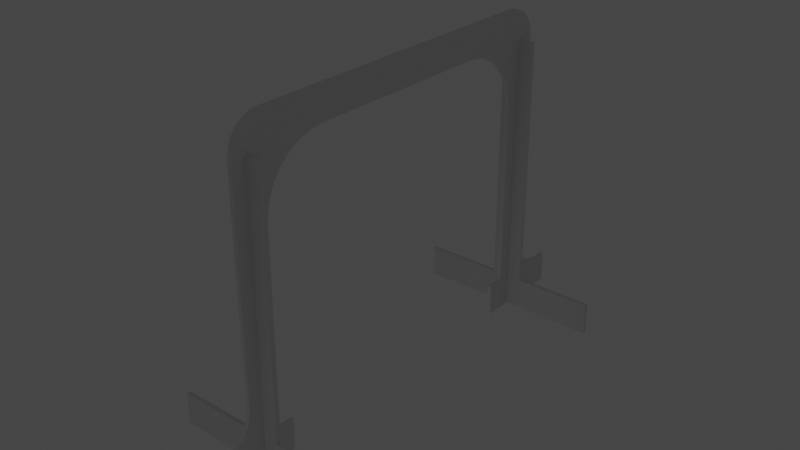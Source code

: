 # Source: frame_draft3.blend  (saved by Blender 3.3.6; exported with 4.5.12 LTS)
import bpy
from mathutils import Matrix  # noqa: F401  (used for matrix-valued properties, if any)

bpy.ops.wm.read_factory_settings(use_empty=True)
scene = bpy.context.scene
scene.name = 'Scene'

# ---- collections
col_collection = bpy.data.collections.new('Collection'); scene.collection.children.link(col_collection)

# ---- materials (node trees are filled in below, after node groups)
mat_material = bpy.data.materials.new('Material')
mat_material.alpha_threshold = 0.0
mat_material.use_transparent_shadow = False
mat_material.roughness = 0.5
mat_material.line_color = (0.0, 0.0, 0.0, 1.0)

# ---- material node trees
mat_material.use_nodes = True; mat_material.node_tree.nodes.clear()
_N = mat_material.node_tree.nodes; _L = mat_material.node_tree.links
n0 = _N.new('ShaderNodeOutputMaterial'); n0.name = 'Material Output'; n0.location = (300, 300)
n1 = _N.new('ShaderNodeBsdfPrincipled'); n1.name = 'Principled BSDF'; n1.location = (10, 300)
n1.distribution = 'GGX'
n1.subsurface_method = 'RANDOM_WALK_SKIN'
n1.inputs[3].default_value = 1.45
n1.inputs[27].default_value = (0.0, 0.0, 0.0, 1.0)
n1.inputs[28].default_value = 1.0
_L.new(n1.outputs[0], n0.inputs[0])
n0.is_active_output = True

# ---- world
world_world = bpy.data.worlds.new('World'); scene.world = world_world
world_world.use_nodes = True; world_world.node_tree.nodes.clear()
_N = world_world.node_tree.nodes; _L = world_world.node_tree.links
n0 = _N.new('ShaderNodeOutputWorld'); n0.name = 'World Output'; n0.location = (300, 300)
n1 = _N.new('ShaderNodeBackground'); n1.name = 'Background'; n1.location = (10, 300)
n1.inputs[0].default_value = (0.05088, 0.05088, 0.05088, 1.0)
_L.new(n1.outputs[0], n0.inputs[0])
n0.is_active_output = True
world_world.color = (0.05088, 0.05088, 0.05088)
world_world.use_sun_shadow = False
world_world.sun_shadow_jitter_overblur = 0.0

# ---- cameras
cam_camera = bpy.data.cameras.new('Camera')
cam_camera.clip_end = 100.0
cam_camera.ortho_scale = 7.314
cam_camera_001 = bpy.data.cameras.new('Camera.001')
cam_camera_001.clip_end = 100.0
cam_camera_001.ortho_scale = 7.314

# ---- lights
light_light = bpy.data.lights.new('Light', 'POINT')
light_light.transmission_factor = 0.0
light_light.energy = 1000.0
light_light.shadow_soft_size = 0.1
light_light.shadow_maximum_resolution = 0.006
light_light.use_absolute_resolution = True
light_light_001 = bpy.data.lights.new('Light.001', 'POINT')
light_light_001.transmission_factor = 0.0
light_light_001.energy = 1000.0
light_light_001.shadow_soft_size = 0.1
light_light_001.shadow_maximum_resolution = 0.006
light_light_001.use_absolute_resolution = True

# ---- meshes
me_cube_002 = bpy.data.meshes.new('Cube.002')
me_cube_002.from_pydata([(5.0, 0.6, 50.0), (5.0, 0.6, 0.0), (5.0, -0.6, 50.0), (5.0, -0.6, 0.0), (-5.0, 0.6, 50.0), (-5.0, -0.6, 50.0), (-5.0, -0.6, 10.0), (-5.0, 0.6, 10.0), (105.0, 0.6, -2.771e-05), (105.0, -0.6, -2.771e-05), (115.1, 0.6, 10.0), (115.1, -0.6, 10.0), (105.0, -0.6, 50.02), (105.0, 0.6, 50.02), (115.1, 0.6, 50.02), (115.1, -0.6, 50.02), (5.0, 0.6, 30.03), (25.03, 0.6, 10.0), (5.0, 0.6, 4.959e-05), (-5.0, 0.6, 10.0), (5.502, 0.6, 25.57), (-0.6, -0.6, 10.02), (6.983, 0.6, 21.34), (9.369, 0.6, 17.54), (12.54, 0.6, 14.37), (0.6, -0.6, 10.02), (-0.6, 0.6, 35.0), (16.34, 0.6, 11.98), (20.57, 0.6, 10.5), (-0.6, -0.6, 35.0), (0.6, 0.6, 35.0), (25.03, -0.6, 10.0), (5.0, -0.6, 30.03), (0.6, -0.6, 35.0), (-5.0, -0.6, 10.0), (5.0, -0.6, 4.959e-05), (20.57, -0.6, 10.5), (16.34, -0.6, 11.98), (12.54, -0.6, 14.37), (9.369, -0.6, 17.54), (6.983, -0.6, 21.34), (5.502, -0.6, 25.57), (85.02, 0.6, 10.0), (105.0, 0.6, 30.03), (115.1, 0.6, 10.0), (105.0, 0.6, 2.193e-05), (89.47, 0.6, 10.5), (93.71, 0.6, 11.98), (97.5, 0.6, 14.37), (100.7, 0.6, 17.54), (103.1, 0.6, 21.34), (104.5, 0.6, 25.57), (105.0, -0.6, 30.03), (85.02, -0.6, 10.0), (105.0, -0.6, 2.193e-05), (115.1, -0.6, 10.0), (104.5, -0.6, 25.57), (103.1, -0.6, 21.34), (100.7, -0.6, 17.54), (97.5, -0.6, 14.37), (93.71, -0.6, 11.98), (89.47, -0.6, 10.5), (2.412, 0.6, 0.3407), (0.0, 0.6, 1.34), (-2.071, 0.6, 2.929), (109.4, -0.6, 10.02), (-3.66, 0.6, 5.0), (-4.659, 0.6, 7.412), (110.6, -0.6, 10.02), (-4.659, -0.6, 7.412), (109.4, -0.6, 35.0), (-3.66, -0.6, 5.0), (-2.071, -0.6, 2.929), (110.6, -0.6, 35.0), (0.0, -0.6, 1.34), (2.412, -0.6, 0.3407), (114.7, 0.6, 7.412), (113.7, 0.6, 5.0), (112.1, 0.6, 2.929), (110.0, 0.6, 1.34), (107.6, 0.6, 0.3407), (107.6, -0.6, 0.3407), (110.0, -0.6, 1.34), (112.1, -0.6, 2.929), (113.7, -0.6, 5.0), (114.7, -0.6, 7.412), (0.6, 0.6, 50.0), (-0.6, 0.6, 50.0), (-0.6, -0.6, 50.0), (0.6, -0.6, 50.0), (109.4, -0.6, 21.31), (110.6, -0.6, 18.91), (110.6, -0.6, 50.02), (109.4, -0.6, 50.02), (109.4, 0.6, 35.0), (109.4, 0.6, 50.02), (110.6, 0.6, 35.0), (110.6, 0.6, 50.02), (0.6, 0.6, 15.3), (-0.6, 0.6, 14.16), (109.4, -0.6, 10.02), (110.6, -0.6, 10.02), (-0.6, 0.6, 18.81), (-0.6, -0.6, 18.81), (-0.6, -0.6, 18.81), (0.6, -0.6, 21.21), (0.6, 0.6, 21.21), (0.6, 0.6, 18.3), (-0.1326, -0.6, 19.75), (-0.1326, -0.6, 19.75), (0.1093, 0.6, 20.23), (0.2285, 0.6, 17.75), (0.1093, 0.6, 20.23)], [], [(4, 5, 88, 87), (2, 0, 86, 89), (55, 54, 9, 81, 82, 83, 84, 85, 11), (6, 5, 4, 7), (19, 18, 1, 62, 63, 64, 66, 67, 7), (7, 4, 87, 26, 102, 19), (86, 0, 16, 106, 30), (26, 30, 106, 110, 112, 102), (112, 110, 106), (17, 31, 53, 42), (16, 0, 2, 32), (105, 32, 2, 89, 33), (88, 5, 6, 34, 103, 104, 29), (104, 103, 109, 108), (108, 109, 105, 33, 29, 104), (35, 3, 9, 54, 53, 31), (75, 3, 35, 34, 6, 69, 71, 72, 74), (3, 1, 8, 9), (55, 11, 15, 92, 91), (12, 52, 90, 93), (45, 44, 10, 76, 77, 78, 79, 80, 8), (14, 10, 44, 43, 13, 95, 94, 96, 97), (15, 14, 97, 92), (95, 13, 12, 93), (11, 10, 14, 15), (43, 52, 12, 13), (20, 22, 23, 24, 27, 28, 17, 18, 19, 102, 99, 98, 107, 106, 16), (107, 111, 102, 112, 106), (98, 99, 102, 111, 107), (34, 35, 31, 36, 37, 38, 39, 40, 41, 32, 105, 25, 21, 103), (103, 21, 25, 105, 109), (51, 43, 44, 45, 42, 46, 47, 48, 49, 50), (52, 56, 57, 58, 59, 60, 61, 53, 54, 55, 91, 101, 100, 90), (16, 32, 41, 20), (20, 41, 40, 22), (22, 40, 39, 23), (23, 39, 38, 24), (24, 38, 37, 27), (27, 37, 36, 28), (28, 36, 31, 17), (42, 53, 61, 46), (46, 61, 60, 47), (47, 60, 59, 48), (48, 59, 58, 49), (49, 58, 57, 50), (50, 57, 56, 51), (51, 56, 52, 43), (42, 45, 8, 1, 18, 17), (1, 3, 75, 62), (62, 75, 74, 63), (63, 74, 72, 64), (64, 72, 71, 66), (66, 71, 69, 67), (67, 69, 6, 7), (9, 8, 80, 81), (81, 80, 79, 82), (82, 79, 78, 83), (83, 78, 77, 84), (84, 77, 76, 85), (85, 76, 10, 11), (29, 26, 87, 88), (30, 33, 89, 86), (26, 29, 33, 30), (101, 68, 65, 100), (100, 65, 70, 94, 95, 93, 90), (96, 73, 68, 101, 91, 92, 97), (94, 70, 73, 96), (70, 65, 68, 73)])
_uv = me_cube_002.uv_layers.new(name='UVMap')
_uv.uv.foreach_set('vector', [0.875, 0.5, 0.875, 0.75, 0.765, 0.75, 0.765, 0.5, 0.625, 0.75, 0.625, 0.5, 0.735, 0.5, 0.735, 0.75, 0.425, 0.75, 0.375, 0.75, 0.375, 0.75, 0.3756, 0.75, 0.3772, 0.75, 0.3799, 0.75, 0.4, 0.75, 0.4121, 0.75, 0.425, 0.75, 0.425, 0.0, 0.625, 0.0, 0.625, 0.25, 0.425, 0.25, 0.425, 0.25, 0.375, 0.5, 0.375, 0.5, 0.3767, 0.4353, 0.3817, 0.375, 0.3896, 0.3232, 0.4, 0.2835, 0.4121, 0.2585, 0.425, 0.25, 0.425, 0.25, 0.625, 0.25, 0.625, 0.36, 0.55, 0.36, 0.4691, 0.36, 0.425, 0.25, 0.625, 0.39, 0.625, 0.5, 0.5251, 0.5, 0.4811, 0.39, 0.55, 0.39, 0.55, 0.36, 0.55, 0.39, 0.4811, 0.39, 0.4762, 0.3777, 0.4762, 0.3777, 0.4691, 0.36, 0.4762, 0.3777, 0.4762, 0.3777, 0.4811, 0.39, 0.425, 0.5, 0.425, 0.75, 0.425, 0.75, 0.425, 0.5, 0.5251, 0.5, 0.625, 0.5, 0.625, 0.75, 0.5251, 0.75, 0.4811, 0.86, 0.5251, 0.75, 0.625, 0.75, 0.625, 0.86, 0.55, 0.86, 0.625, 0.89, 0.625, 1.0, 0.425, 1.0, 0.425, 1.0, 0.4691, 0.89, 0.4691, 0.89, 0.55, 0.89, 0.4691, 0.89, 0.4691, 0.89, 0.4737, 0.8783, 0.4737, 0.8783, 0.4737, 0.8783, 0.4737, 0.8783, 0.4811, 0.86, 0.55, 0.86, 0.55, 0.89, 0.4691, 0.89, 0.375, 0.75, 0.375, 0.75, 0.375, 0.75, 0.375, 0.75, 0.425, 0.75, 0.425, 0.75, 0.3767, 0.8147, 0.375, 0.75, 0.375, 0.75, 0.425, 1.0, 0.425, 1.0, 0.4121, 0.9915, 0.4, 0.9665, 0.3896, 0.9268, 0.3817, 0.875, 0.375, 0.75, 0.375, 0.5, 0.375, 0.5, 0.375, 0.75, 0.425, 0.75, 0.425, 0.75, 0.425, 0.75, 0.425, 0.75, 0.425, 0.75, 0.425, 0.75, 0.425, 0.75, 0.425, 0.75, 0.425, 0.75, 0.375, 0.5, 0.425, 0.5, 0.425, 0.5, 0.4121, 0.5, 0.4, 0.5, 0.3799, 0.5, 0.3772, 0.5, 0.3756, 0.5, 0.375, 0.5, 0.425, 0.5, 0.425, 0.5, 0.425, 0.5, 0.425, 0.5, 0.425, 0.5, 0.425, 0.5, 0.425, 0.5, 0.425, 0.5, 0.425, 0.5, 0.425, 0.75, 0.425, 0.5, 0.425, 0.5, 0.425, 0.75, 0.425, 0.5, 0.425, 0.5, 0.425, 0.75, 0.425, 0.75, 0.425, 0.75, 0.425, 0.5, 0.425, 0.5, 0.425, 0.75, 0.425, 0.5, 0.425, 0.75, 0.425, 0.75, 0.425, 0.5, 0.5029, 0.5, 0.4817, 0.5, 0.4627, 0.5, 0.4468, 0.5, 0.4349, 0.5, 0.4275, 0.5, 0.425, 0.5, 0.375, 0.5, 0.425, 0.25, 0.4691, 0.36, 0.4458, 0.3427, 0.4515, 0.3666, 0.4665, 0.3782, 0.4811, 0.39, 0.5251, 0.5, 0.4665, 0.3782, 0.4638, 0.3697, 0.4691, 0.36, 0.4762, 0.3777, 0.4811, 0.39, 0.4515, 0.3666, 0.4458, 0.3427, 0.4691, 0.36, 0.4638, 0.3697, 0.4665, 0.3782, 0.425, 1.0, 0.375, 0.75, 0.425, 0.75, 0.425, 0.75, 0.425, 0.75, 0.425, 0.75, 0.425, 0.75, 0.425, 0.75, 0.425, 0.75, 0.425, 0.75, 0.425, 0.86, 0.4137, 0.8902, 0.4156, 0.9116, 0.425, 0.89, 0.425, 0.89, 0.4156, 0.9116, 0.4137, 0.8902, 0.425, 0.86, 0.425, 0.8783, 0.425, 0.5, 0.425, 0.5, 0.425, 0.5, 0.375, 0.5, 0.425, 0.5, 0.425, 0.5, 0.425, 0.5, 0.425, 0.5, 0.425, 0.5, 0.425, 0.5, 0.425, 0.75, 0.425, 0.75, 0.425, 0.75, 0.425, 0.75, 0.425, 0.75, 0.425, 0.75, 0.425, 0.75, 0.425, 0.75, 0.375, 0.75, 0.425, 0.75, 0.425, 0.75, 0.4155, 0.75, 0.4136, 0.75, 0.425, 0.75, 0.5251, 0.5, 0.5251, 0.75, 0.5029, 0.75, 0.5029, 0.5, 0.5029, 0.5, 0.5029, 0.75, 0.4817, 0.75, 0.4817, 0.5, 0.4817, 0.5, 0.4817, 0.75, 0.4627, 0.75, 0.4627, 0.5, 0.4627, 0.5, 0.4627, 0.75, 0.425, 0.75, 0.425, 0.5, 0.425, 0.5, 0.425, 0.75, 0.425, 0.75, 0.425, 0.5, 0.425, 0.5, 0.425, 0.75, 0.425, 0.75, 0.425, 0.5, 0.425, 0.5, 0.425, 0.75, 0.425, 0.75, 0.425, 0.5, 0.425, 0.5, 0.425, 0.75, 0.425, 0.75, 0.425, 0.5, 0.425, 0.5, 0.425, 0.75, 0.425, 0.75, 0.425, 0.5, 0.425, 0.5, 0.425, 0.75, 0.425, 0.75, 0.425, 0.5, 0.425, 0.5, 0.425, 0.75, 0.425, 0.75, 0.425, 0.5, 0.425, 0.5, 0.425, 0.75, 0.425, 0.75, 0.425, 0.5, 0.425, 0.5, 0.425, 0.75, 0.425, 0.75, 0.425, 0.5, 0.425, 0.5, 0.425, 0.75, 0.425, 0.75, 0.425, 0.5, 0.425, 0.5, 0.375, 0.5, 0.375, 0.5, 0.375, 0.5, 0.375, 0.5, 0.425, 0.5, 0.375, 0.5, 0.375, 0.75, 0.3103, 0.75, 0.3103, 0.5, 0.3103, 0.5, 0.3103, 0.75, 0.25, 0.75, 0.25, 0.5, 0.25, 0.5, 0.25, 0.75, 0.125, 0.75, 0.125, 0.5, 0.375, 0.25, 0.375, 1.0, 0.4, 0.5, 0.4, 0.25, 0.4, 0.25, 0.4, 0.5, 0.4121, 0.2588, 0.4121, 0.25, 0.4121, 0.25, 0.4121, 0.2588, 0.425, 0.0, 0.425, 0.25, 0.375, 0.75, 0.375, 0.5, 0.3756, 0.5, 0.3756, 0.75, 0.3756, 0.75, 0.3756, 0.5, 0.3772, 0.5, 0.3772, 0.75, 0.3772, 0.75, 0.3772, 0.5, 0.3799, 0.5, 0.3799, 0.75, 0.3799, 0.75, 0.3799, 0.5, 0.4, 0.5, 0.4, 0.75, 0.4, 0.75, 0.4, 0.5, 0.4121, 0.5, 0.4121, 0.75, 0.4121, 0.75, 0.4121, 0.5, 0.425, 0.5, 0.425, 0.75, 0.5625, 0.25, 0.5625, 0.25, 0.525, 0.25, 0.525, 0.25, 0.5625, 0.75, 0.5625, 0.75, 0.525, 0.75, 0.525, 0.75, 0.765, 0.5, 0.765, 0.75, 0.735, 0.75, 0.735, 0.5, 0.735, 0.75, 0.735, 0.75, 0.735, 0.5, 0.735, 0.5, 0.625, 0.25, 0.625, 0.25, 0.5625, 0.25, 0.5625, 0.25, 0.525, 0.25, 0.525, 0.25, 0.5968, 0.25, 0.5625, 0.75, 0.5625, 0.75, 0.625, 0.75, 0.625, 0.75, 0.6028, 0.75, 0.525, 0.75, 0.525, 0.75, 0.765, 0.5, 0.765, 0.75, 0.735, 0.75, 0.735, 0.5, 0.625, 0.75, 0.5001, 0.8125, 0.5001, 0.8125, 0.625, 0.75])
me_cube_002.materials.append(mat_material)
me_cube_002.use_mirror_vertex_groups = False
me_cube_002.update()
me_cube_005 = bpy.data.meshes.new('Cube.005')
me_cube_005.from_pydata([(5.0, 110.6, 89.98), (5.0, 109.4, 89.98), (-5.0, 110.6, 89.98), (5.0, 110.6, 10.0), (5.0, 110.6, 0.0), (-5.0, 110.6, 10.0), (5.0, 109.4, 10.0), (29.98, 110.6, 10.0), (29.98, 110.6, 0.0), (29.98, 109.4, 10.0), (29.98, 109.4, 0.0), (5.0, 109.4, 0.0), (-5.0, 109.4, 0.0), (-5.0, 110.6, 0.0), (-5.0, 109.4, 10.0), (-30.03, 109.4, 0.0), (-30.03, 110.6, 0.0), (-30.03, 109.4, 10.0), (-30.03, 110.6, 10.0), (-5.0, 109.4, 89.98), (0.6, 110.6, 89.98), (-0.6, 110.6, 89.98), (-0.6, 109.4, 89.98), (0.6, 109.4, 89.98), (-0.6, 110.6, 65.0), (0.6, 110.6, 65.0), (-0.6, 109.4, 65.0), (0.6, 109.4, 65.0), (-0.6, 110.6, 25.0), (-0.6, 110.6, 10.0), (0.6, 110.6, 25.0), (0.6, 110.6, 10.0), (-0.6, 110.6, 0.0), (0.6, 110.6, 0.0), (-0.6, 109.4, 10.0), (0.6, 109.4, 10.0), (0.6, 109.4, 0.0), (-0.6, 109.4, 0.0), (-0.6, 109.4, 25.0), (0.6, 109.4, 25.0)], [], [(3, 0, 1, 6), (2, 19, 22, 21), (23, 1, 0, 20), (5, 2, 21, 24, 25, 20, 0, 3, 31, 30, 28, 29), (4, 3, 7, 8), (31, 3, 4, 33), (13, 5, 29, 32), (3, 6, 9, 7), (8, 7, 9, 10), (6, 11, 10, 9), (11, 4, 8, 10), (14, 12, 37, 34), (11, 6, 35, 36), (33, 4, 11, 36), (12, 13, 32, 37), (13, 12, 15, 16), (12, 14, 17, 15), (15, 17, 18, 16), (14, 5, 18, 17), (5, 13, 16, 18), (14, 19, 2, 5), (6, 1, 23, 27, 26, 22, 19, 14, 34, 38, 39, 35), (27, 25, 24, 26), (24, 21, 22, 26), (20, 25, 27, 23), (28, 30, 39, 38), (32, 29, 28, 38, 34, 37), (39, 30, 31, 33, 36, 35)])
_uv = me_cube_005.uv_layers.new(name='UVMap')
_uv.uv.foreach_set('vector', [0.425, 0.5, 0.625, 0.5, 0.625, 0.75, 0.425, 0.75, 0.875, 0.5, 0.875, 0.75, 0.765, 0.75, 0.765, 0.5, 0.735, 0.75, 0.625, 0.75, 0.625, 0.5, 0.735, 0.5, 0.425, 0.25, 0.625, 0.25, 0.625, 0.36, 0.5625, 0.36, 0.5625, 0.39, 0.625, 0.39, 0.625, 0.5, 0.425, 0.5, 0.425, 0.39, 0.4625, 0.39, 0.4625, 0.36, 0.425, 0.36, 0.375, 0.5, 0.425, 0.5, 0.425, 0.5, 0.375, 0.5, 0.425, 0.39, 0.425, 0.5, 0.375, 0.5, 0.375, 0.39, 0.375, 0.25, 0.425, 0.25, 0.425, 0.36, 0.375, 0.36, 0.425, 0.5, 0.425, 0.75, 0.425, 0.75, 0.425, 0.5, 0.375, 0.5, 0.425, 0.5, 0.425, 0.75, 0.375, 0.75, 0.425, 0.75, 0.375, 0.75, 0.375, 0.75, 0.425, 0.75, 0.375, 0.75, 0.375, 0.5, 0.375, 0.5, 0.375, 0.75, 0.425, 1.0, 0.375, 1.0, 0.375, 0.89, 0.425, 0.89, 0.375, 0.75, 0.425, 0.75, 0.425, 0.86, 0.375, 0.86, 0.265, 0.5, 0.375, 0.5, 0.375, 0.75, 0.265, 0.75, 0.125, 0.75, 0.125, 0.5, 0.235, 0.5, 0.235, 0.75, 0.125, 0.5, 0.125, 0.75, 0.125, 0.75, 0.125, 0.5, 0.375, 1.0, 0.425, 1.0, 0.425, 1.0, 0.375, 1.0, 0.375, 0.0, 0.425, 0.0, 0.425, 0.25, 0.375, 0.25, 0.425, 0.0, 0.425, 0.25, 0.425, 0.25, 0.425, 0.0, 0.425, 0.25, 0.375, 0.25, 0.375, 0.25, 0.425, 0.25, 0.425, 0.0, 0.625, 0.0, 0.625, 0.25, 0.425, 0.25, 0.425, 0.75, 0.625, 0.75, 0.625, 0.86, 0.5625, 0.86, 0.5625, 0.89, 0.625, 0.89, 0.625, 1.0, 0.425, 1.0, 0.425, 0.89, 0.4625, 0.89, 0.4625, 0.86, 0.425, 0.86, 0.735, 0.75, 0.765, 0.75, 0.765, 0.5, 0.735, 0.5, 0.625, 0.25, 0.5001, 0.25, 0.5001, 0.25, 0.625, 0.25, 0.5001, 0.8125, 0.625, 0.75, 0.625, 0.75, 0.5001, 0.8125, 0.765, 0.75, 0.765, 0.5, 0.735, 0.5, 0.735, 0.75, 0.5, 0.75, 0.55, 0.75, 0.625, 0.75, 0.625, 0.75, 0.55, 0.75, 0.5, 0.75, 0.625, 0.25, 0.625, 0.25, 0.55, 0.25, 0.5, 0.25, 0.5, 0.25, 0.55, 0.25])
me_cube_005.materials.append(mat_material)
me_cube_005.use_mirror_vertex_groups = False
me_cube_005.update()
me_cube_006 = bpy.data.meshes.new('Cube.006')
me_cube_006.from_pydata([(5.0, 0.6, 50.0), (5.0, 0.6, 0.0), (5.0, -0.6, 50.0), (5.0, -0.6, 0.0), (-5.0, 0.6, 50.0), (-5.0, 0.6, 0.0), (-5.0, -0.6, 50.0), (-5.0, -0.6, 0.0), (5.0, 0.6, 10.0), (5.0, -0.6, 10.0), (-20.0, 0.6, 0.0), (-20.0, -0.6, 0.0), (9.999, 0.6, 10.0), (9.999, 0.6, 0.0), (9.999, -0.6, 10.0), (9.999, -0.6, 0.0), (-20.0, 0.6, 10.0), (-20.0, -0.6, 10.0), (-5.0, -0.6, 20.75), (-15.75, -0.6, 10.0), (-5.0, -0.6, 4.959e-05), (5.0, -0.6, 10.0), (-5.818, -0.6, 16.63), (-8.148, -0.6, 13.15), (-11.63, -0.6, 10.82), (-15.75, 0.6, 10.0), (-5.0, 0.6, 20.75), (5.0, 0.6, 10.0), (-0.6, -0.6, 25.0), (-5.0, 0.6, 4.959e-05), (-0.6, -0.6, 10.0), (-11.63, 0.6, 10.82), (-0.6, 0.6, 25.0), (-8.148, 0.6, 13.15), (-5.818, 0.6, 16.63), (-0.6, 0.6, 10.0), (-0.6, -0.6, 0.0), (-0.6, 0.6, 0.0), (0.6, -0.6, 10.0), (0.6, 0.6, 10.0), (0.6, 0.6, 0.0), (0.6, -0.6, 0.0), (0.6, -0.6, 25.0), (0.6, 0.6, 25.0), (-0.6, 0.6, 50.0), (0.6, 0.6, 50.0), (-0.6, -0.6, 50.0), (0.6, -0.6, 50.0), (-0.6, 0.6, 16.02), (-0.6, -0.6, 10.28), (-0.6, -0.6, 11.34), (-0.6, -0.6, 13.43), (-0.6, -0.6, 16.02), (-0.6, 0.6, 4.4), (-0.6, 0.6, 4.4), (-0.6, -0.6, 4.4), (0.6, -0.6, 2.182e-05), (0.6, -0.6, 5.6), (0.6, 0.6, 5.6), (0.6, 0.6, 2.182e-05), (0.6, -0.6, 12.7), (0.6, -0.6, 14.73), (0.6, 0.6, 14.73), (0.6, 0.6, 14.73), (0.6, -0.6, 2.182e-05), (-0.5781, -0.6, 10.27), (-0.4948, -0.6, 11.32), (-0.1566, -0.6, 15.54), (-0.1566, -0.6, 15.54), (-5.313e-06, 0.6, 5.0), (0.1861, 0.6, 15.17), (0.1861, 0.6, 15.17), (0.6, 0.6, 2.182e-05), (-2.657e-06, 0.6, 5.0)], [], [(44, 4, 6, 46), (47, 2, 0, 45), (20, 19, 17, 11, 7), (56, 41, 3, 9, 21, 57), (55, 20, 7, 36), (41, 56, 64), (55, 36, 41, 64, 56, 57), (5, 37, 40, 1, 3, 41, 36, 7), (8, 0, 2, 9), (37, 5, 29, 53, 54), (58, 27, 8, 1, 40, 59), (40, 72, 59), (59, 72, 40, 37, 54, 73, 69, 58), (69, 73, 54, 53), (5, 10, 16, 25, 29), (9, 3, 15, 14), (19, 25, 16, 17), (13, 12, 14, 15), (11, 17, 16, 10), (1, 8, 12, 13), (3, 1, 13, 15), (5, 7, 11, 10), (21, 9, 2, 47, 42, 61), (46, 6, 18, 52, 28), (67, 52, 68), (61, 42, 28, 52, 67, 68), (48, 26, 4, 44, 32), (45, 0, 8, 27, 63, 62, 43), (62, 63, 70, 71), (48, 32, 43, 62, 71, 70), (8, 9, 14, 12), (18, 22, 23, 24, 19, 20, 55, 30, 49, 50, 51, 52), (38, 57, 21, 61, 60), (60, 61, 68, 52, 51), (50, 49, 65, 66), (49, 30, 55, 57, 38, 60, 51, 50, 66, 65), (53, 29, 25, 31, 33, 34, 26, 48, 35), (63, 27, 58, 39), (35, 48, 70, 63, 39, 58, 69, 53), (18, 26, 34, 22), (22, 34, 33, 23), (23, 33, 31, 24), (24, 31, 25, 19), (18, 6, 4, 26), (32, 44, 46, 28), (42, 47, 45, 43), (32, 28, 42, 43)])
_uv = me_cube_006.uv_layers.new(name='UVMap')
_uv.uv.foreach_set('vector', [0.765, 0.5, 0.875, 0.5, 0.875, 0.75, 0.765, 0.75, 0.735, 0.75, 0.625, 0.75, 0.625, 0.5, 0.735, 0.5, 0.375, 1.0, 0.425, 1.0, 0.425, 1.0, 0.375, 1.0, 0.375, 1.0, 0.375, 0.86, 0.375, 0.86, 0.375, 0.75, 0.425, 0.75, 0.425, 0.75, 0.403, 0.86, 0.397, 0.89, 0.375, 1.0, 0.375, 1.0, 0.375, 0.89, 0.375, 0.86, 0.375, 0.86, 0.375, 0.86, 0.397, 0.89, 0.375, 0.89, 0.375, 0.86, 0.375, 0.86, 0.375, 0.86, 0.403, 0.86, 0.125, 0.5, 0.235, 0.5, 0.265, 0.5, 0.375, 0.5, 0.375, 0.75, 0.265, 0.75, 0.235, 0.75, 0.125, 0.75, 0.425, 0.5, 0.625, 0.5, 0.625, 0.75, 0.425, 0.75, 0.375, 0.36, 0.375, 0.25, 0.375, 0.25, 0.397, 0.36, 0.397, 0.36, 0.403, 0.39, 0.425, 0.5, 0.425, 0.5, 0.375, 0.5, 0.375, 0.39, 0.375, 0.39, 0.375, 0.39, 0.375, 0.39, 0.375, 0.39, 0.375, 0.39, 0.375, 0.39, 0.375, 0.39, 0.375, 0.36, 0.397, 0.36, 0.4, 0.375, 0.4, 0.375, 0.403, 0.39, 0.4, 0.375, 0.4, 0.375, 0.397, 0.36, 0.397, 0.36, 0.375, 0.25, 0.375, 0.25, 0.425, 0.25, 0.425, 0.25, 0.375, 0.25, 0.425, 0.75, 0.375, 0.75, 0.375, 0.75, 0.425, 0.75, 0.425, 0.0, 0.425, 0.25, 0.425, 0.25, 0.425, 0.0, 0.375, 0.5, 0.425, 0.5, 0.425, 0.75, 0.375, 0.75, 0.375, 0.0, 0.425, 0.0, 0.425, 0.25, 0.375, 0.25, 0.375, 0.5, 0.425, 0.5, 0.425, 0.5, 0.375, 0.5, 0.375, 0.75, 0.375, 0.5, 0.375, 0.5, 0.375, 0.75, 0.125, 0.5, 0.125, 0.75, 0.125, 0.75, 0.125, 0.5, 0.425, 0.75, 0.425, 0.75, 0.625, 0.75, 0.625, 0.86, 0.5, 0.86, 0.4486, 0.86, 0.625, 0.89, 0.625, 1.0, 0.4787, 1.0, 0.4551, 0.89, 0.5, 0.89, 0.4527, 0.8789, 0.4551, 0.89, 0.4527, 0.8789, 0.4486, 0.86, 0.5, 0.86, 0.5, 0.89, 0.4551, 0.89, 0.4527, 0.8789, 0.4527, 0.8789, 0.4551, 0.36, 0.4787, 0.25, 0.625, 0.25, 0.625, 0.36, 0.5, 0.36, 0.625, 0.39, 0.625, 0.5, 0.425, 0.5, 0.425, 0.5, 0.4486, 0.39, 0.4486, 0.39, 0.5, 0.39, 0.4486, 0.39, 0.4486, 0.39, 0.4509, 0.3797, 0.4509, 0.3797, 0.4551, 0.36, 0.5, 0.36, 0.5, 0.39, 0.4486, 0.39, 0.4509, 0.3797, 0.4509, 0.3797, 0.425, 0.5, 0.425, 0.75, 0.425, 0.75, 0.425, 0.5, 0.425, 1.0, 0.4582, 1.0, 0.425, 1.0, 0.425, 1.0, 0.425, 1.0, 0.375, 1.0, 0.397, 1.0, 0.4169, 1.0, 0.4177, 1.0, 0.4202, 1.0, 0.4238, 1.0, 0.425, 1.0, 0.418, 1.0, 0.403, 1.0, 0.425, 1.0, 0.425, 1.0, 0.4233, 1.0, 0.4233, 1.0, 0.425, 1.0, 0.425, 1.0, 0.425, 1.0, 0.4238, 1.0, 0.4202, 1.0, 0.4177, 1.0, 0.4177, 1.0, 0.4202, 1.0, 0.4177, 1.0, 0.4169, 1.0, 0.397, 1.0, 0.403, 1.0, 0.418, 1.0, 0.4233, 1.0, 0.4238, 1.0, 0.4202, 1.0, 0.4202, 1.0, 0.4177, 1.0, 0.397, 0.36, 0.375, 0.25, 0.425, 0.25, 0.425, 0.25, 0.425, 0.25, 0.425, 0.25, 0.425, 0.25, 0.425, 0.36, 0.4154, 0.3794, 0.425, 0.39, 0.425, 0.5, 0.403, 0.39, 0.417, 0.4033, 0.4154, 0.3794, 0.425, 0.36, 0.425, 0.3797, 0.425, 0.39, 0.417, 0.4033, 0.403, 0.39, 0.4, 0.375, 0.397, 0.36, 0.4787, 0.0, 0.4787, 0.25, 0.4582, 0.25, 0.4582, 0.0, 0.4582, 0.0, 0.4582, 0.25, 0.425, 0.25, 0.425, 0.0, 0.425, 0.0, 0.425, 0.25, 0.425, 0.25, 0.425, 0.0, 0.425, 0.0, 0.425, 0.25, 0.425, 0.25, 0.425, 0.0, 0.4787, 0.0, 0.625, 0.0, 0.625, 0.25, 0.4787, 0.25, 0.4625, 0.25, 0.525, 0.25, 0.525, 0.25, 0.4625, 0.25, 0.4625, 0.75, 0.525, 0.75, 0.525, 0.75, 0.4625, 0.75, 0.765, 0.5, 0.765, 0.75, 0.735, 0.75, 0.735, 0.5])
me_cube_006.materials.append(mat_material)
me_cube_006.use_mirror_vertex_groups = False
me_cube_006.update()
me_cube_007 = bpy.data.meshes.new('Cube.007')
me_cube_007.from_pydata([(5.0, 0.6, 50.0), (5.0, 0.6, 0.0), (5.0, -0.6, 50.0), (5.0, -0.6, 0.0), (-5.0, 0.6, 50.0), (-5.0, 0.6, 0.0), (-5.0, -0.6, 50.0), (-5.0, -0.6, 0.0), (5.0, 0.6, 10.0), (5.0, -0.6, 10.0), (-20.0, 0.6, 0.0), (-20.0, -0.6, 0.0), (9.999, 0.6, 10.0), (9.999, 0.6, 0.0), (9.999, -0.6, 10.0), (9.999, -0.6, 0.0), (-20.0, 0.6, 10.0), (-20.0, -0.6, 10.0), (-5.0, -0.6, 20.75), (-15.75, -0.6, 10.0), (-5.0, -0.6, 4.959e-05), (5.0, -0.6, 10.0), (-5.818, -0.6, 16.63), (-8.148, -0.6, 13.15), (-11.63, -0.6, 10.82), (-15.75, 0.6, 10.0), (-5.0, 0.6, 20.75), (5.0, 0.6, 10.0), (-0.6, -0.6, 25.0), (-5.0, 0.6, 4.959e-05), (-0.6, -0.6, 10.0), (-11.63, 0.6, 10.82), (-0.6, 0.6, 25.0), (-8.148, 0.6, 13.15), (-5.818, 0.6, 16.63), (-0.6, 0.6, 10.0), (-0.6, -0.6, 0.0), (-0.6, 0.6, 0.0), (0.6, -0.6, 10.0), (0.6, 0.6, 10.0), (0.6, 0.6, 0.0), (0.6, -0.6, 0.0), (0.6, -0.6, 25.0), (0.6, 0.6, 25.0), (-0.6, 0.6, 50.0), (0.6, 0.6, 50.0), (-0.6, -0.6, 50.0), (0.6, -0.6, 50.0), (-0.6, 0.6, 16.02), (-0.6, -0.6, 10.28), (-0.6, -0.6, 11.34), (-0.6, -0.6, 13.43), (-0.6, -0.6, 16.02), (-0.6, 0.6, 4.4), (-0.6, 0.6, 4.4), (-0.6, -0.6, 4.4), (0.6, -0.6, 2.182e-05), (0.6, -0.6, 5.6), (0.6, 0.6, 5.6), (0.6, 0.6, 2.182e-05), (0.6, -0.6, 12.7), (0.6, -0.6, 14.73), (0.6, 0.6, 14.73), (0.6, 0.6, 14.73), (0.6, -0.6, 2.182e-05), (-0.5781, -0.6, 10.27), (-0.4948, -0.6, 11.32), (-0.1566, -0.6, 15.54), (-0.1566, -0.6, 15.54), (-5.313e-06, 0.6, 5.0), (0.1861, 0.6, 15.17), (0.1861, 0.6, 15.17), (0.6, 0.6, 2.182e-05), (-2.657e-06, 0.6, 5.0)], [], [(44, 4, 6, 46), (47, 2, 0, 45), (20, 19, 17, 11, 7), (56, 41, 3, 9, 21, 57), (55, 20, 7, 36), (41, 56, 64), (55, 36, 41, 64, 56, 57), (5, 37, 40, 1, 3, 41, 36, 7), (8, 0, 2, 9), (37, 5, 29, 53, 54), (58, 27, 8, 1, 40, 59), (40, 72, 59), (59, 72, 40, 37, 54, 73, 69, 58), (69, 73, 54, 53), (5, 10, 16, 25, 29), (9, 3, 15, 14), (19, 25, 16, 17), (13, 12, 14, 15), (11, 17, 16, 10), (1, 8, 12, 13), (3, 1, 13, 15), (5, 7, 11, 10), (21, 9, 2, 47, 42, 61), (46, 6, 18, 52, 28), (67, 52, 68), (61, 42, 28, 52, 67, 68), (48, 26, 4, 44, 32), (45, 0, 8, 27, 63, 62, 43), (62, 63, 70, 71), (48, 32, 43, 62, 71, 70), (8, 9, 14, 12), (18, 22, 23, 24, 19, 20, 55, 30, 49, 50, 51, 52), (38, 57, 21, 61, 60), (60, 61, 68, 52, 51), (50, 49, 65, 66), (49, 30, 55, 57, 38, 60, 51, 50, 66, 65), (53, 29, 25, 31, 33, 34, 26, 48, 35), (63, 27, 58, 39), (35, 48, 70, 63, 39, 58, 69, 53), (18, 26, 34, 22), (22, 34, 33, 23), (23, 33, 31, 24), (24, 31, 25, 19), (18, 6, 4, 26), (32, 44, 46, 28), (42, 47, 45, 43), (32, 28, 42, 43)])
_uv = me_cube_007.uv_layers.new(name='UVMap')
_uv.uv.foreach_set('vector', [0.765, 0.5, 0.875, 0.5, 0.875, 0.75, 0.765, 0.75, 0.735, 0.75, 0.625, 0.75, 0.625, 0.5, 0.735, 0.5, 0.375, 1.0, 0.425, 1.0, 0.425, 1.0, 0.375, 1.0, 0.375, 1.0, 0.375, 0.86, 0.375, 0.86, 0.375, 0.75, 0.425, 0.75, 0.425, 0.75, 0.403, 0.86, 0.397, 0.89, 0.375, 1.0, 0.375, 1.0, 0.375, 0.89, 0.375, 0.86, 0.375, 0.86, 0.375, 0.86, 0.397, 0.89, 0.375, 0.89, 0.375, 0.86, 0.375, 0.86, 0.375, 0.86, 0.403, 0.86, 0.125, 0.5, 0.235, 0.5, 0.265, 0.5, 0.375, 0.5, 0.375, 0.75, 0.265, 0.75, 0.235, 0.75, 0.125, 0.75, 0.425, 0.5, 0.625, 0.5, 0.625, 0.75, 0.425, 0.75, 0.375, 0.36, 0.375, 0.25, 0.375, 0.25, 0.397, 0.36, 0.397, 0.36, 0.403, 0.39, 0.425, 0.5, 0.425, 0.5, 0.375, 0.5, 0.375, 0.39, 0.375, 0.39, 0.375, 0.39, 0.375, 0.39, 0.375, 0.39, 0.375, 0.39, 0.375, 0.39, 0.375, 0.39, 0.375, 0.36, 0.397, 0.36, 0.4, 0.375, 0.4, 0.375, 0.403, 0.39, 0.4, 0.375, 0.4, 0.375, 0.397, 0.36, 0.397, 0.36, 0.375, 0.25, 0.375, 0.25, 0.425, 0.25, 0.425, 0.25, 0.375, 0.25, 0.425, 0.75, 0.375, 0.75, 0.375, 0.75, 0.425, 0.75, 0.425, 0.0, 0.425, 0.25, 0.425, 0.25, 0.425, 0.0, 0.375, 0.5, 0.425, 0.5, 0.425, 0.75, 0.375, 0.75, 0.375, 0.0, 0.425, 0.0, 0.425, 0.25, 0.375, 0.25, 0.375, 0.5, 0.425, 0.5, 0.425, 0.5, 0.375, 0.5, 0.375, 0.75, 0.375, 0.5, 0.375, 0.5, 0.375, 0.75, 0.125, 0.5, 0.125, 0.75, 0.125, 0.75, 0.125, 0.5, 0.425, 0.75, 0.425, 0.75, 0.625, 0.75, 0.625, 0.86, 0.5, 0.86, 0.4486, 0.86, 0.625, 0.89, 0.625, 1.0, 0.4787, 1.0, 0.4551, 0.89, 0.5, 0.89, 0.4527, 0.8789, 0.4551, 0.89, 0.4527, 0.8789, 0.4486, 0.86, 0.5, 0.86, 0.5, 0.89, 0.4551, 0.89, 0.4527, 0.8789, 0.4527, 0.8789, 0.4551, 0.36, 0.4787, 0.25, 0.625, 0.25, 0.625, 0.36, 0.5, 0.36, 0.625, 0.39, 0.625, 0.5, 0.425, 0.5, 0.425, 0.5, 0.4486, 0.39, 0.4486, 0.39, 0.5, 0.39, 0.4486, 0.39, 0.4486, 0.39, 0.4509, 0.3797, 0.4509, 0.3797, 0.4551, 0.36, 0.5, 0.36, 0.5, 0.39, 0.4486, 0.39, 0.4509, 0.3797, 0.4509, 0.3797, 0.425, 0.5, 0.425, 0.75, 0.425, 0.75, 0.425, 0.5, 0.425, 1.0, 0.4582, 1.0, 0.425, 1.0, 0.425, 1.0, 0.425, 1.0, 0.375, 1.0, 0.397, 1.0, 0.4169, 1.0, 0.4177, 1.0, 0.4202, 1.0, 0.4238, 1.0, 0.425, 1.0, 0.418, 1.0, 0.403, 1.0, 0.425, 1.0, 0.425, 1.0, 0.4233, 1.0, 0.4233, 1.0, 0.425, 1.0, 0.425, 1.0, 0.425, 1.0, 0.4238, 1.0, 0.4202, 1.0, 0.4177, 1.0, 0.4177, 1.0, 0.4202, 1.0, 0.4177, 1.0, 0.4169, 1.0, 0.397, 1.0, 0.403, 1.0, 0.418, 1.0, 0.4233, 1.0, 0.4238, 1.0, 0.4202, 1.0, 0.4202, 1.0, 0.4177, 1.0, 0.397, 0.36, 0.375, 0.25, 0.425, 0.25, 0.425, 0.25, 0.425, 0.25, 0.425, 0.25, 0.425, 0.25, 0.425, 0.36, 0.4154, 0.3794, 0.425, 0.39, 0.425, 0.5, 0.403, 0.39, 0.417, 0.4033, 0.4154, 0.3794, 0.425, 0.36, 0.425, 0.3797, 0.425, 0.39, 0.417, 0.4033, 0.403, 0.39, 0.4, 0.375, 0.397, 0.36, 0.4787, 0.0, 0.4787, 0.25, 0.4582, 0.25, 0.4582, 0.0, 0.4582, 0.0, 0.4582, 0.25, 0.425, 0.25, 0.425, 0.0, 0.425, 0.0, 0.425, 0.25, 0.425, 0.25, 0.425, 0.0, 0.425, 0.0, 0.425, 0.25, 0.425, 0.25, 0.425, 0.0, 0.4787, 0.0, 0.625, 0.0, 0.625, 0.25, 0.4787, 0.25, 0.4625, 0.25, 0.525, 0.25, 0.525, 0.25, 0.4625, 0.25, 0.4625, 0.75, 0.525, 0.75, 0.525, 0.75, 0.4625, 0.75, 0.765, 0.5, 0.765, 0.75, 0.735, 0.75, 0.735, 0.5])
me_cube_007.materials.append(mat_material)
me_cube_007.use_mirror_vertex_groups = False
me_cube_007.update()
me_cube_008 = bpy.data.meshes.new('Cube.008')
me_cube_008.from_pydata([(5.0, 0.6, 89.98), (5.0, -0.6, 89.98), (5.0, 0.6, 10.0), (0.6, 0.6, 89.98), (0.6, -0.6, 89.98), (0.6, 0.6, 65.0), (-0.6, 0.6, 65.0), (0.6, -0.6, 65.0), (-0.6, -0.6, 65.0), (-0.6, -0.6, 89.98), (-5.0, -0.6, 89.98), (-0.6, 0.6, 89.98), (-5.0, 0.6, 89.98), (-5.0, 0.6, 10.0), (-5.0, 0.6, 0.0), (-0.6, 0.6, 10.0), (-5.0, -0.6, 10.0), (-30.03, 0.6, 10.0), (-30.03, -0.6, 10.0), (-30.03, 0.6, 0.0), (-30.03, -0.6, 0.0), (-5.0, -0.6, 0.0), (-0.6, -0.6, 0.0), (-0.6, 0.6, 0.0), (-0.6, -0.6, 10.0), (-0.6, -0.6, 25.0), (-0.6, 0.6, 25.0), (0.6, -0.6, 25.0), (0.6, 0.6, 25.0), (0.6, -0.6, 10.0), (5.0, -0.6, 10.0), (0.6, -0.6, 0.0), (5.0, -0.6, 0.0), (0.6, 0.6, 0.0), (0.6, 0.6, 10.0), (5.0, 0.6, 0.0), (29.98, 0.6, 0.0), (29.98, 0.6, 10.0), (29.98, -0.6, 0.0), (29.98, -0.6, 10.0)], [], [(4, 1, 0, 3), (2, 0, 1, 30), (13, 12, 11, 6, 5, 3, 0, 2, 34, 28, 26, 15), (3, 5, 7, 4), (7, 5, 6, 8), (30, 1, 4, 7, 8, 9, 10, 16, 24, 25, 27, 29), (6, 11, 9, 8), (12, 10, 9, 11), (16, 10, 12, 13), (13, 14, 19, 17), (14, 13, 15, 23), (16, 13, 17, 18), (20, 18, 17, 19), (14, 21, 20, 19), (21, 16, 18, 20), (16, 21, 22, 24), (21, 14, 23, 22), (23, 15, 26, 25, 24, 22), (26, 28, 27, 25), (27, 28, 34, 33, 31, 29), (32, 30, 29, 31), (33, 35, 32, 31), (34, 2, 35, 33), (35, 2, 37, 36), (32, 35, 36, 38), (36, 37, 39, 38), (30, 32, 38, 39), (2, 30, 39, 37)])
_uv = me_cube_008.uv_layers.new(name='UVMap')
_uv.uv.foreach_set('vector', [0.735, 0.75, 0.625, 0.75, 0.625, 0.5, 0.735, 0.5, 0.425, 0.5, 0.625, 0.5, 0.625, 0.75, 0.425, 0.75, 0.425, 0.25, 0.625, 0.25, 0.625, 0.36, 0.5625, 0.36, 0.5625, 0.39, 0.625, 0.39, 0.625, 0.5, 0.425, 0.5, 0.425, 0.39, 0.4625, 0.39, 0.4625, 0.36, 0.425, 0.36, 0.5001, 0.8125, 0.625, 0.75, 0.625, 0.75, 0.5001, 0.8125, 0.735, 0.75, 0.765, 0.75, 0.765, 0.5, 0.735, 0.5, 0.425, 0.75, 0.625, 0.75, 0.625, 0.86, 0.5625, 0.86, 0.5625, 0.89, 0.625, 0.89, 0.625, 1.0, 0.425, 1.0, 0.425, 0.89, 0.4625, 0.89, 0.4625, 0.86, 0.425, 0.86, 0.625, 0.25, 0.5001, 0.25, 0.5001, 0.25, 0.625, 0.25, 0.875, 0.5, 0.875, 0.75, 0.765, 0.75, 0.765, 0.5, 0.425, 0.0, 0.625, 0.0, 0.625, 0.25, 0.425, 0.25, 0.425, 0.25, 0.375, 0.25, 0.375, 0.25, 0.425, 0.25, 0.375, 0.25, 0.425, 0.25, 0.425, 0.36, 0.375, 0.36, 0.425, 0.0, 0.425, 0.25, 0.425, 0.25, 0.425, 0.0, 0.375, 0.0, 0.425, 0.0, 0.425, 0.25, 0.375, 0.25, 0.125, 0.5, 0.125, 0.75, 0.125, 0.75, 0.125, 0.5, 0.375, 1.0, 0.425, 1.0, 0.425, 1.0, 0.375, 1.0, 0.425, 1.0, 0.375, 1.0, 0.375, 0.89, 0.425, 0.89, 0.125, 0.75, 0.125, 0.5, 0.235, 0.5, 0.235, 0.75, 0.5, 0.75, 0.55, 0.75, 0.625, 0.75, 0.625, 0.75, 0.55, 0.75, 0.5, 0.75, 0.765, 0.75, 0.765, 0.5, 0.735, 0.5, 0.735, 0.75, 0.625, 0.25, 0.625, 0.25, 0.55, 0.25, 0.5, 0.25, 0.5, 0.25, 0.55, 0.25, 0.375, 0.75, 0.425, 0.75, 0.425, 0.86, 0.375, 0.86, 0.265, 0.5, 0.375, 0.5, 0.375, 0.75, 0.265, 0.75, 0.425, 0.39, 0.425, 0.5, 0.375, 0.5, 0.375, 0.39, 0.375, 0.5, 0.425, 0.5, 0.425, 0.5, 0.375, 0.5, 0.375, 0.75, 0.375, 0.5, 0.375, 0.5, 0.375, 0.75, 0.375, 0.5, 0.425, 0.5, 0.425, 0.75, 0.375, 0.75, 0.425, 0.75, 0.375, 0.75, 0.375, 0.75, 0.425, 0.75, 0.425, 0.5, 0.425, 0.75, 0.425, 0.75, 0.425, 0.5])
me_cube_008.materials.append(mat_material)
me_cube_008.use_mirror_vertex_groups = False
me_cube_008.update()

# ---- objects
ob_light = bpy.data.objects.new('Light', light_light)
ob_camera = bpy.data.objects.new('Camera', cam_camera)
ob_cube_002 = bpy.data.objects.new('Cube.002', me_cube_002)
ob_light_001 = bpy.data.objects.new('Light.001', light_light_001)
ob_camera_001 = bpy.data.objects.new('Camera.001', cam_camera_001)
ob_cube_005 = bpy.data.objects.new('Cube.005', me_cube_005)
ob_cube_001 = bpy.data.objects.new('Cube.001', me_cube_006)
ob_cube_003 = bpy.data.objects.new('Cube.003', me_cube_007)
ob_cube_004 = bpy.data.objects.new('Cube.004', me_cube_008)

# ---- transforms, parenting, visibility, modifiers, constraints
ob_light.location = (4.076, 1.005, 5.904)
ob_light.rotation_euler = (0.6503, 0.05522, 1.866)
ob_light.lock_rotations_4d = False
ob_light.empty_display_type = 'ARROWS'
ob_light.color = (0.0, 0.0, 0.0, 0.0)
ob_light.lineart.crease_threshold = 0.0
ob_camera.location = (7.359, -6.926, 4.958)
ob_camera.rotation_euler = (1.109, 0.0, 0.8149)
ob_camera.lock_rotations_4d = False
ob_camera.empty_display_type = 'ARROWS'
ob_camera.color = (0.0, 0.0, 0.0, 0.0)
ob_camera.display_type = 'WIRE'
ob_camera.lineart.crease_threshold = 0.0
ob_cube_002.location = (0.0, 55.0, 100.0)
ob_cube_002.rotation_euler = (1.043e-15, -3.142, -4.712)
ob_cube_002.lock_rotations_4d = False
ob_cube_002.empty_display_type = 'ARROWS'
ob_cube_002.lineart.crease_threshold = 0.0
_m = ob_cube_002.modifiers.new('Boolean', 'BOOLEAN')
ob_light_001.location = (4.076, -109.0, 5.904)
ob_light_001.rotation_euler = (0.6503, 0.05522, 1.866)
ob_light_001.lock_rotations_4d = False
ob_light_001.empty_display_type = 'ARROWS'
ob_light_001.color = (0.0, 0.0, 0.0, 0.0)
ob_light_001.lineart.crease_threshold = 0.0
ob_camera_001.location = (7.359, -116.9, 4.958)
ob_camera_001.rotation_euler = (1.109, 0.0, 0.8149)
ob_camera_001.lock_rotations_4d = False
ob_camera_001.empty_display_type = 'ARROWS'
ob_camera_001.color = (0.0, 0.0, 0.0, 0.0)
ob_camera_001.display_type = 'WIRE'
ob_camera_001.lineart.crease_threshold = 0.0
ob_cube_005.location = (0.0, -55.0, 0.0)
ob_cube_005.lock_rotations_4d = False
ob_cube_005.empty_display_type = 'ARROWS'
ob_cube_005.lineart.crease_threshold = 0.0
ob_cube_001.location = (0.0, 55.0, 0.0)
ob_cube_001.rotation_euler = (0.0, -0.0, -1.571)
ob_cube_001.lock_rotations_4d = False
ob_cube_001.empty_display_type = 'ARROWS'
ob_cube_001.lineart.crease_threshold = 0.0
ob_cube_003.location = (0.0, -55.0, 0.0)
ob_cube_003.rotation_euler = (0.0, -0.0, 1.571)
ob_cube_003.lock_rotations_4d = False
ob_cube_003.empty_display_type = 'ARROWS'
ob_cube_003.lineart.crease_threshold = 0.0
ob_cube_004.location = (0.0, -55.0, 0.0)
ob_cube_004.lock_rotations_4d = False
ob_cube_004.empty_display_type = 'ARROWS'
ob_cube_004.lineart.crease_threshold = 0.0

# ---- collection membership
col_collection.objects.link(ob_light)
col_collection.objects.link(ob_camera)
col_collection.objects.link(ob_cube_002)
col_collection.objects.link(ob_light_001)
col_collection.objects.link(ob_camera_001)
col_collection.objects.link(ob_cube_005)
col_collection.objects.link(ob_cube_001)
col_collection.objects.link(ob_cube_003)
col_collection.objects.link(ob_cube_004)

# ---- scene / render settings (as saved in the file)
scene.frame_start = 1; scene.frame_end = 250; scene.frame_set(1)
scene.render.engine = 'BLENDER_EEVEE_NEXT'
scene.cycles.sampling_pattern = 'TABULATED_SOBOL'
scene.cycles.use_light_tree = False
scene.view_settings.view_transform = 'Filmic'
scene.unit_settings.scale_length = 0.01
bpy.context.view_layer.update()

# ---- added for rendering (the .blend has no active camera): camera
cam_auto = bpy.data.cameras.new('AutoCamera')
cam_auto.lens = 50.0
cam_auto.sensor_width = 36.0
cam_auto.clip_end = 3085.2
ob_auto_camera = bpy.data.objects.new('AutoCamera', cam_auto)
scene.collection.objects.link(ob_auto_camera)
ob_auto_camera.location = (175.771, -210.955, 190.637)
ob_auto_camera.rotation_euler = (1.09748, -7.21219e-08, 0.694738)
scene.camera = ob_auto_camera
bpy.context.view_layer.update()

